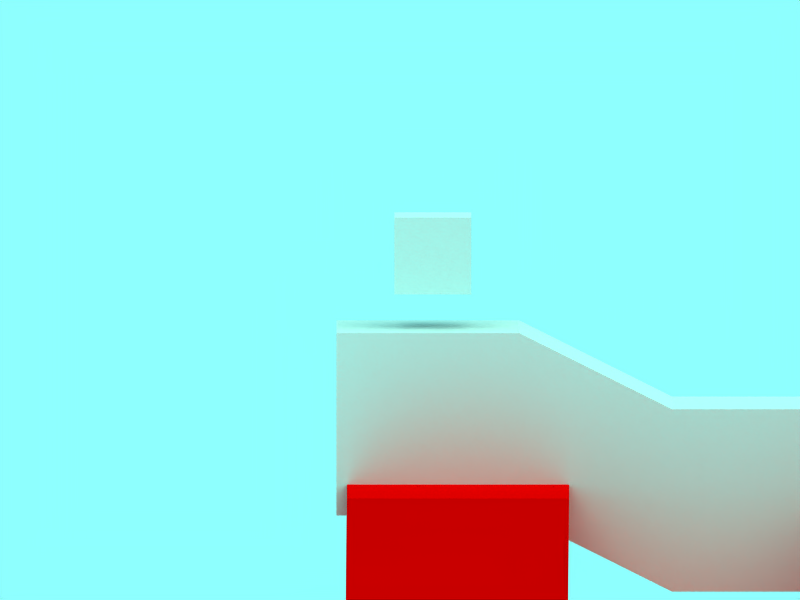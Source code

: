 # Source: 2Dexample.blend  (saved by Blender 2.73.0; exported with 4.5.12 LTS)
import bpy
from mathutils import Matrix  # noqa: F401  (used for matrix-valued properties, if any)

bpy.ops.wm.read_factory_settings(use_empty=True)
scene = bpy.context.scene
scene.name = 'Scene'

# ---- collections
col_collection_1 = bpy.data.collections.new('Collection 1'); scene.collection.children.link(col_collection_1)
col_collection_2 = bpy.data.collections.new('Collection 2'); scene.collection.children.link(col_collection_2)
col_collection_2.hide_render = True
col_collection_2.hide_viewport = True

# ---- materials (node trees are filled in below, after node groups)
mat_material_004 = bpy.data.materials.new('Material.004')
mat_material_004.alpha_threshold = 0.0
mat_material_004.use_transparent_shadow = False
mat_material_004.diffuse_color = (0.5827, 1.0, 0.0, 1.0)
mat_material_004.roughness = 0.5
mat_material_004.line_color = (0.0, 0.0, 0.0, 1.0)
mat_material_006 = bpy.data.materials.new('Material.006')
mat_material_006.alpha_threshold = 0.0
mat_material_006.use_transparent_shadow = False
mat_material_006.roughness = 0.5
mat_material_006.line_color = (0.0, 0.0, 0.0, 1.0)
mat_material_003 = bpy.data.materials.new('Material.003')
mat_material_003.alpha_threshold = 0.0
mat_material_003.use_transparent_shadow = False
mat_material_003.diffuse_color = (1.0, 0.0, 0.0, 1.0)
mat_material_003.roughness = 0.5
mat_material_003.line_color = (0.0, 0.0, 0.0, 1.0)
mat_material_002 = bpy.data.materials.new('Material.002')
mat_material_002.alpha_threshold = 0.0
mat_material_002.use_transparent_shadow = False
mat_material_002.diffuse_color = (0.6, 0.6, 0.0, 1.0)
mat_material_002.roughness = 0.5
mat_material_002.specular_intensity = 0.0
mat_material_002.line_color = (0.0, 0.0, 0.0, 1.0)
mat_material_001 = bpy.data.materials.new('Material.001')
mat_material_001.alpha_threshold = 0.0
mat_material_001.use_transparent_shadow = False
mat_material_001.roughness = 0.5
mat_material_001.line_color = (0.0, 0.0, 0.0, 1.0)
mat_material = bpy.data.materials.new('Material')
mat_material.alpha_threshold = 0.0
mat_material.use_transparent_shadow = False
mat_material.roughness = 0.5
mat_material.line_color = (0.0, 0.0, 0.0, 1.0)
mat_material_005 = bpy.data.materials.new('Material.005')
mat_material_005.alpha_threshold = 0.0
mat_material_005.use_transparent_shadow = False
mat_material_005.diffuse_color = (0.8, 0.8, 0.2942, 1.0)
mat_material_005.roughness = 0.5
mat_material_005.line_color = (0.0, 0.0, 0.0, 0.3552)

# ---- material node trees

# ---- world
world_world = bpy.data.worlds.new('World'); scene.world = world_world
world_world.color = (0.5559, 1.0, 1.0)
world_world.use_sun_shadow = False
world_world.sun_shadow_jitter_overblur = 0.0
world_world.cycles.sampling_method = 'MANUAL'
world_world.cycles.sample_map_resolution = 256

# ---- cameras
cam_camera = bpy.data.cameras.new('Camera')
cam_camera.type = 'ORTHO'
cam_camera.passepartout_alpha = 0.2
cam_camera.clip_end = 100.0
cam_camera.lens = 35.0
cam_camera.sensor_width = 32.0
cam_camera.sensor_height = 18.0
cam_camera.ortho_scale = 20.81
cam_camera.show_passepartout = False
cam_camera.show_safe_areas = True
cam_camera.dof.focus_distance = 0.0
cam_camera.dof.aperture_fstop = 128.0

# ---- lights
light_spot_001 = bpy.data.lights.new('Spot.001', 'SUN')
light_spot_001.color = (0.8284, 1.0, 1.0)
light_spot_001.transmission_factor = 0.0
light_spot_001.cutoff_distance = 30.0
light_spot_001.angle = 1.571
light_spot_001.energy = 0.3872
light_spot_001.shadow_buffer_clip_start = 1.001
light_spot_001.shadow_soft_size = 1.0
light_spot_001.shadow_cascade_max_distance = 1000.0
light_spot_001.cycles.use_multiple_importance_sampling = False
light_spot = bpy.data.lights.new('Spot', 'SUN')
light_spot.color = (1.0, 1.0, 0.6813)
light_spot.transmission_factor = 0.0
light_spot.cutoff_distance = 30.0
light_spot.angle = 1.571
light_spot.energy = 0.8774
light_spot.shadow_buffer_clip_start = 1.001
light_spot.shadow_soft_size = 1.0
light_spot.shadow_cascade_max_distance = 1000.0
light_spot.cycles.use_multiple_importance_sampling = False

# ---- meshes
me_cube_005 = bpy.data.meshes.new('Cube.005')
me_cube_005.from_pydata([(0.5365, 0.5365, -0.5365), (0.5365, -0.5365, -0.5365), (-0.5365, -0.5365, -0.5365), (-0.5365, 0.5365, -0.5365), (0.5365, 0.5365, 0.5365), (0.5365, -0.5365, 0.5365), (-0.5365, -0.5365, 0.5365), (-0.5365, 0.5365, 0.5365)], [], [(0, 1, 2, 3), (4, 7, 6, 5), (0, 4, 5, 1), (1, 5, 6, 2), (2, 6, 7, 3), (4, 0, 3, 7)])
me_cube_005.materials.append(mat_material_004)
me_cube_005.use_remesh_preserve_volume = False
me_cube_005.use_remesh_preserve_attributes = False
me_cube_005.use_mirror_vertex_groups = False
me_cube_005.update()
me_cube_007 = bpy.data.meshes.new('Cube.007')
me_cube_007.from_pydata([(-1.41, 25.5, -1.639), (1.41, 25.5, -1.639), (0.9023, 24.77, -1.639), (-0.9023, 24.77, -1.639), (0.9023, 24.77, -6.049), (-0.9023, 24.77, -6.049), (0.9023, 14.24, -6.049), (-0.9023, 14.24, -6.049), (1.399, 14.96, 0.5638), (-1.399, 14.96, 0.5638), (1.399, 10.94, 0.5638), (-1.399, 10.94, 0.5638), (-0.9184, 10.02, 0.08334), (0.9184, 10.02, 0.08334), (0.9184, 8.675, 0.08334), (-0.9184, 8.675, 0.08334), (0.5112, 7.928, -0.3239), (-0.5112, 7.928, -0.3239), (0.5112, 4.536, -0.3239), (-0.5112, 4.536, -0.3239), (-1.0, 4.536, 0.1649), (1.0, 4.536, 0.1649), (1.0, 2.671, 0.1649), (-1.0, 2.671, 0.1649), (-1.0, 1.0, 1.0), (-1.0, -1.0, 1.0), (1.0, -1.0, 1.0), (1.0, 1.0, 1.0)], [], [(1, 0, 3, 2), (7, 6, 4, 5), (11, 10, 8, 9), (12, 13, 10, 11), (15, 14, 13, 12), (17, 16, 14, 15), (19, 18, 16, 17), (23, 22, 21, 20), (24, 27, 22, 23), (27, 24, 25, 26)])
me_cube_007.materials.append(mat_material_006)
me_cube_007.use_remesh_preserve_volume = False
me_cube_007.use_remesh_preserve_attributes = False
me_cube_007.use_mirror_vertex_groups = False
me_cube_007.update()
me_cube_004 = bpy.data.meshes.new('Cube.004')
me_cube_004.from_pydata([(1.0, 1.0, -1.0), (1.0, -2.571, -1.0), (-1.0, -2.571, -1.0), (-1.0, 1.0, -1.0), (1.0, 1.0, 1.0), (1.0, -2.571, 1.0), (-1.0, -2.571, 1.0), (-1.0, 1.0, 1.0), (1.0, -2.571, -0.4), (1.0, 1.0, -0.4), (-1.0, -2.571, -0.4), (-1.0, 1.0, -0.4), (1.0, 5.866, -0.4), (-1.0, 5.866, -0.4), (-1.0, 5.866, -1.0), (1.0, 5.866, -1.0), (1.0, -0.8033, -1.0), (-1.0, -0.8033, -1.0), (1.0, -0.8033, 1.0), (-1.0, -0.8033, 1.0), (1.0, -0.8033, -0.4), (-1.0, -0.8033, -0.4), (1.0, 0.08034, -1.0), (-1.0, 0.08034, -1.0), (1.0, 0.08034, 1.0), (-1.0, 0.08034, 1.0), (1.0, 0.08034, -0.4), (-1.0, 0.08034, -0.4), (1.0, -1.82, -1.0), (-1.0, -1.82, -1.0), (1.0, -1.82, 1.0), (-1.0, -1.82, 1.0), (1.0, -1.82, -0.4), (-1.0, -1.82, -0.4), (-1.02, -1.814, 1.6), (0.9804, -1.814, 1.6), (-1.02, -2.566, 1.6), (0.9804, -2.566, 1.6), (-1.02, 0.0856, 1.6), (0.9804, 0.0856, 1.6), (-1.02, -0.798, 1.6), (0.9804, -0.798, 1.6)], [], [(1, 8, 10, 2), (8, 5, 6, 10), (4, 9, 11, 7), (11, 9, 12, 13), (3, 11, 13, 14), (9, 0, 15, 12), (0, 3, 14, 15), (12, 15, 14, 13), (0, 22, 23, 3), (22, 16, 17, 23), (7, 25, 24, 4), (22, 0, 9, 26), (26, 20, 16, 22), (4, 24, 26, 9), (24, 18, 20, 26), (21, 27, 23, 17), (27, 11, 3, 23), (19, 25, 27, 21), (25, 7, 11, 27), (16, 28, 29, 17), (28, 1, 2, 29), (19, 31, 30, 18), (20, 32, 28, 16), (32, 8, 1, 28), (18, 30, 32, 20), (30, 5, 8, 32), (10, 33, 29, 2), (33, 21, 17, 29), (6, 31, 33, 10), (31, 19, 21, 33), (30, 31, 34, 35), (31, 6, 36, 34), (5, 30, 35, 37), (24, 25, 38, 39), (25, 19, 40, 38), (18, 24, 39, 41), (19, 18, 41, 40), (6, 5, 37, 36), (34, 36, 37, 35), (38, 40, 41, 39)])
me_cube_004.materials.append(mat_material_003)
me_cube_004.use_remesh_preserve_volume = False
me_cube_004.use_remesh_preserve_attributes = False
me_cube_004.use_mirror_vertex_groups = False
me_cube_004.update()
me_cube_003 = bpy.data.meshes.new('Cube.003')
me_cube_003.from_pydata([(1.0, 1.0, -1.0), (1.0, -1.0, -1.0), (-1.0, -1.0, -1.0), (-1.0, 1.0, -1.0), (1.0, 1.0, 1.0), (1.0, -1.0, 1.0), (-1.0, -1.0, 1.0), (-1.0, 1.0, 1.0)], [], [(0, 1, 2, 3), (4, 7, 6, 5), (0, 4, 5, 1), (1, 5, 6, 2), (2, 6, 7, 3), (4, 0, 3, 7)])
me_cube_003.materials.append(mat_material_002)
me_cube_003.use_remesh_preserve_volume = False
me_cube_003.use_remesh_preserve_attributes = False
me_cube_003.use_mirror_vertex_groups = False
me_cube_003.update()
me_cube_002 = bpy.data.meshes.new('Cube.002')
me_cube_002.from_pydata([(1.0, 1.0, -1.0), (1.0, -1.0, -1.0), (-1.0, -1.0, -1.0), (-1.0, 1.0, -1.0), (1.0, 1.0, 1.0), (1.0, -1.0, 1.0), (-1.0, -1.0, 1.0), (-1.0, 1.0, 1.0), (-1.0, 2.671, -1.835), (-1.0, 2.671, 0.1649), (1.0, 2.671, -1.835), (1.0, 2.671, 0.1649), (1.0, 4.536, -1.835), (-1.0, 4.536, -1.835), (1.0, 4.536, 0.1649), (-1.0, 4.536, 0.1649), (-0.5112, 4.536, -0.3239), (-0.5112, 4.536, -1.346), (0.5112, 4.536, -0.3239), (0.5112, 4.536, -1.346), (-0.5112, 7.928, -1.346), (0.5112, 7.928, -1.346), (-0.5112, 7.928, -0.3239), (0.5112, 7.928, -0.3239), (-0.9184, 8.675, -1.753), (-0.9184, 8.675, 0.08334), (0.9184, 8.675, -1.753), (0.9184, 8.675, 0.08334), (0.9184, 10.02, -1.753), (-0.9184, 10.02, -1.753), (0.9184, 10.02, 0.08334), (-0.9184, 10.02, 0.08334), (-1.399, 10.94, 0.5638), (-1.399, 10.94, -2.234), (1.399, 10.94, 0.5638), (1.399, 10.94, -2.234), (-1.399, 14.96, -2.234), (1.399, 14.96, -2.234), (-1.399, 14.96, 0.5638), (1.399, 14.96, 0.5638), (0.9023, 11.65, -2.234), (0.9023, 14.24, -2.234), (-0.9023, 14.24, -2.234), (-0.9023, 11.65, -2.234), (0.9023, 11.65, -6.049), (-0.9023, 11.65, -6.049), (-0.9023, 14.24, -6.049), (0.9023, 14.24, -6.049), (1.41, 10.92, -7.575), (1.41, 14.97, -7.575), (-1.41, 14.97, -7.575), (-1.41, 10.92, -7.575), (-0.9023, 24.77, -6.049), (-1.41, 25.5, -7.575), (1.41, 25.5, -7.575), (0.9023, 24.77, -6.049), (-0.9023, 24.77, -1.639), (0.9023, 24.77, -1.639), (1.41, 25.5, -1.639), (-1.41, 25.5, -1.639)], [], [(0, 1, 2, 3), (0, 4, 5, 1), (1, 5, 6, 2), (2, 6, 7, 3), (3, 7, 9, 8), (4, 0, 10, 11), (0, 3, 8, 10), (10, 8, 13, 12), (11, 10, 12, 14), (8, 9, 15, 13), (13, 15, 16, 17), (14, 12, 19, 18), (15, 14, 18, 16), (12, 13, 17, 19), (19, 17, 20, 21), (18, 19, 21, 23), (17, 16, 22, 20), (20, 22, 25, 24), (23, 21, 26, 27), (21, 20, 24, 26), (26, 24, 29, 28), (27, 26, 28, 30), (24, 25, 31, 29), (29, 31, 32, 33), (30, 28, 35, 34), (28, 29, 33, 35), (34, 35, 37, 39), (33, 32, 38, 36), (39, 37, 36, 38), (37, 35, 40, 41), (36, 37, 41, 42), (33, 36, 42, 43), (35, 33, 43, 40), (40, 43, 45, 44), (43, 42, 46, 45), (42, 41, 47, 46), (41, 40, 44, 47), (47, 44, 48, 49), (45, 46, 50, 51), (44, 45, 51, 48), (48, 51, 50, 49), (50, 46, 52, 53), (49, 50, 53, 54), (47, 49, 54, 55), (52, 55, 57, 56), (55, 54, 58, 57), (54, 53, 59, 58), (53, 52, 56, 59)])
me_cube_002.materials.append(mat_material_001)
me_cube_002.use_remesh_preserve_volume = False
me_cube_002.use_remesh_preserve_attributes = False
me_cube_002.use_mirror_vertex_groups = False
me_cube_002.update()
me_cube = bpy.data.meshes.new('Cube')
me_cube.from_pydata([(1.0, 1.0, -1.0), (1.0, -1.0, -1.0), (-1.0, -1.0, -1.0), (-1.0, 1.0, -1.0), (1.0, 1.0, 1.0), (1.0, -1.0, 1.0), (-1.0, -1.0, 1.0), (-1.0, 1.0, 1.0)], [], [(0, 1, 2, 3), (4, 7, 6, 5), (0, 4, 5, 1), (1, 5, 6, 2), (2, 6, 7, 3), (4, 0, 3, 7)])
me_cube.materials.append(mat_material)
me_cube.use_remesh_preserve_volume = False
me_cube.use_remesh_preserve_attributes = False
me_cube.use_mirror_vertex_groups = False
me_cube.update()
me_cube_006 = bpy.data.meshes.new('Cube.006')
me_cube_006.from_pydata([(1.367, 1.367, -1.371), (1.367, -1.367, -1.371), (-1.367, -1.367, -1.371), (-1.367, 1.367, -1.371), (1.367, 1.367, 1.364), (1.367, -1.367, 1.364), (-1.367, -1.367, 1.364), (-1.367, 1.367, 1.364), (1.367, 5.561e-09, -1.817), (1.788e-07, 1.367, -1.371), (1.367, 1.814, -0.003459), (-1.788e-07, -1.367, -1.371), (1.367, -1.814, -0.003459), (-1.367, 5.59e-07, -1.817), (-1.367, -1.814, -0.003459), (-1.367, 1.814, -0.003459), (1.367, -1.022e-06, 1.81), (2.98e-07, 1.367, 1.364), (-7.749e-07, -1.367, 1.364), (-1.367, 4.009e-07, 1.81), (0.0, 3.218e-07, -1.817), (-2.384e-07, -3.107e-07, 1.81), (1.367, -5.084e-07, -0.003459), (-4.768e-07, -1.814, -0.003459), (-1.367, 4.8e-07, -0.003459), (2.384e-07, 1.814, -0.003459)], [], [(8, 1, 11, 20), (0, 8, 20, 9), (20, 11, 2, 13), (9, 20, 13, 3), (17, 7, 19, 21), (4, 17, 21, 16), (21, 19, 6, 18), (16, 21, 18, 5), (10, 4, 16, 22), (0, 10, 22, 8), (22, 16, 5, 12), (8, 22, 12, 1), (12, 5, 18, 23), (1, 12, 23, 11), (23, 18, 6, 14), (11, 23, 14, 2), (14, 6, 19, 24), (2, 14, 24, 13), (24, 19, 7, 15), (13, 24, 15, 3), (10, 0, 9, 25), (4, 10, 25, 17), (25, 9, 3, 15), (17, 25, 15, 7)])
me_cube_006.materials.append(mat_material_005)
me_cube_006.use_remesh_preserve_volume = False
me_cube_006.use_remesh_preserve_attributes = False
me_cube_006.use_mirror_vertex_groups = False
me_cube_006.update()

# ---- objects
ob_cube_010 = bpy.data.objects.new('Cube.010', me_cube_005)
ob_cube_009 = bpy.data.objects.new('Cube.009', me_cube_005)
ob_cube_008 = bpy.data.objects.new('Cube.008', me_cube_005)
ob_cube_007 = bpy.data.objects.new('Cube.007', me_cube_005)
ob_floors = bpy.data.objects.new('Floors', me_cube_007)
ob_cube_005 = bpy.data.objects.new('Cube.005', me_cube_005)
ob_cube_004 = bpy.data.objects.new('Cube.004', me_cube_005)
ob_cube_003 = bpy.data.objects.new('Cube.003', me_cube_004)
ob_cube_002 = bpy.data.objects.new('Cube.002', me_cube_003)
ob_walls = bpy.data.objects.new('Walls', me_cube_002)
ob_lamp_001 = bpy.data.objects.new('Lamp.001', light_spot_001)
ob_cube = bpy.data.objects.new('Cube', me_cube)
ob_camera = bpy.data.objects.new('Camera', cam_camera)
ob_lamp = bpy.data.objects.new('Lamp', light_spot)
ob_destroy = bpy.data.objects.new('Destroy', me_cube_006)

# ---- transforms, parenting, visibility, modifiers, constraints
ob_cube_010.location = (0.04278, 57.67, -10.92)
ob_cube_010.lock_rotations_4d = False
ob_cube_010.empty_display_type = 'ARROWS'
ob_cube_010.lineart.crease_threshold = 0.0
ob_cube_009.location = (0.04278, 53.68, -10.92)
ob_cube_009.lock_rotations_4d = False
ob_cube_009.empty_display_type = 'ARROWS'
ob_cube_009.lineart.crease_threshold = 0.0
ob_cube_008.location = (0.04278, 16.44, 2.366)
ob_cube_008.lock_rotations_4d = False
ob_cube_008.empty_display_type = 'ARROWS'
ob_cube_008.lineart.crease_threshold = 0.0
ob_cube_007.location = (0.04278, 46.0, -10.92)
ob_cube_007.lock_rotations_4d = False
ob_cube_007.empty_display_type = 'ARROWS'
ob_cube_007.lineart.crease_threshold = 0.0
ob_floors.location = (0.04278, -0.1291, 2.392)
ob_floors.scale = (2.377, 2.377, 2.377)
ob_floors.lock_rotations_4d = False
ob_floors.empty_display_type = 'ARROWS'
ob_floors.lineart.crease_threshold = 0.0
ob_cube_005.location = (0.04278, 50.0, -10.92)
ob_cube_005.lock_rotations_4d = False
ob_cube_005.empty_display_type = 'ARROWS'
ob_cube_005.lineart.crease_threshold = 0.0
ob_cube_004.location = (0.04278, 14.87, 2.366)
ob_cube_004.lock_rotations_4d = False
ob_cube_004.empty_display_type = 'ARROWS'
ob_cube_004.lineart.crease_threshold = 0.0
ob_cube_003.location = (0.04276, 17.46, -11.46)
ob_cube_003.scale = (7.673, 7.673, 7.673)
ob_cube_003.lock_rotations_4d = False
ob_cube_003.empty_display_type = 'ARROWS'
ob_cube_003.lineart.crease_threshold = 0.0
ob_cube_002.location = (0.04275, 40.47, -12.8)
ob_cube_002.scale = (1.0, 1.433, 1.0)
ob_cube_002.lock_rotations_4d = False
ob_cube_002.empty_display_type = 'ARROWS'
ob_cube_002.lineart.crease_threshold = 0.0
ob_walls.location = (0.04278, -0.1291, 2.392)
ob_walls.scale = (2.377, 2.377, 2.377)
ob_walls.lock_rotations_4d = False
ob_walls.empty_display_type = 'ARROWS'
ob_walls.lineart.crease_threshold = 0.0
ob_lamp_001.location = (4.076, 1.005, 5.904)
ob_lamp_001.rotation_euler = (0.6503, 0.05522, 1.866)
ob_lamp_001.lock_rotations_4d = False
ob_lamp_001.empty_display_type = 'ARROWS'
ob_lamp_001.color = (0.0, 0.0, 0.0, 0.0)
ob_lamp_001.lineart.crease_threshold = 0.0
ob_cube.location = (0.0, 0.0, 6.68)
ob_cube.lock_rotations_4d = False
ob_cube.empty_display_type = 'ARROWS'
ob_cube.color = (0.0, 0.0, 0.0, 1.0)
ob_cube.lineart.crease_threshold = 0.0
ob_camera.parent = ob_cube
ob_camera.matrix_parent_inverse = Matrix(((1.0, 0.0, 0.0, -1.0), (0.0, 1.0, 0.0, -1.0), (0.0, 0.0, 1.0, -5.289), (0.0, 0.0, 0.0, 1.0)))
ob_camera.location = (12.56, 0.148, 4.881)
ob_camera.rotation_euler = (1.501, -1.044e-05, 1.571)
ob_camera.lock_rotations_4d = False
ob_camera.empty_display_type = 'ARROWS'
ob_camera.color = (0.0, 0.0, 0.0, 0.0)
ob_camera.display_type = 'WIRE'
ob_camera.lineart.crease_threshold = 0.0
ob_lamp.location = (4.076, 1.005, 5.904)
ob_lamp.rotation_euler = (0.6503, 0.05522, 1.866)
ob_lamp.lock_rotations_4d = False
ob_lamp.empty_display_type = 'ARROWS'
ob_lamp.color = (0.0, 0.0, 0.0, 0.0)
ob_lamp.lineart.crease_threshold = 0.0
ob_destroy.location = (0.0, 0.0, 6.68)
ob_destroy.lock_rotations_4d = False
ob_destroy.empty_display_type = 'ARROWS'
ob_destroy.color = (0.0, 0.0, 0.0, 1.0)
ob_destroy.lineart.crease_threshold = 0.0

# ---- collection membership
col_collection_1.objects.link(ob_cube_010)
col_collection_1.objects.link(ob_cube_009)
col_collection_1.objects.link(ob_cube_008)
col_collection_1.objects.link(ob_cube_007)
col_collection_1.objects.link(ob_floors)
col_collection_1.objects.link(ob_cube_005)
col_collection_1.objects.link(ob_cube_004)
col_collection_1.objects.link(ob_cube_003)
col_collection_1.objects.link(ob_cube_002)
col_collection_1.objects.link(ob_walls)
col_collection_1.objects.link(ob_lamp_001)
col_collection_1.objects.link(ob_cube)
col_collection_1.objects.link(ob_camera)
col_collection_1.objects.link(ob_lamp)
col_collection_2.objects.link(ob_destroy)

# ---- scene / render settings (as saved in the file)
scene.camera = ob_camera
scene.frame_start = 1; scene.frame_end = 250; scene.frame_set(1)
scene.render.engine = 'BLENDER_EEVEE_NEXT'
scene.render.image_settings.file_format = 'JPEG'
scene.render.image_settings.color_mode = 'RGB'
scene.render.image_settings.compression = 90
scene.render.resolution_x = 800
scene.render.resolution_y = 600
scene.render.pixel_aspect_x = 100.0
scene.render.pixel_aspect_y = 100.0
scene.render.fps = 25
scene.render.dither_intensity = 0.0
scene.render.use_compositing = False
scene.render.use_sequencer = False
scene.render.bake_margin = 2
scene.render.bake_bias = 0.0
scene.render.use_stamp_time = False
scene.render.use_stamp_date = False
scene.render.use_stamp_frame = False
scene.render.use_stamp_camera = False
scene.render.use_stamp_scene = False
scene.render.use_stamp_filename = False
scene.render.use_stamp_render_time = False
scene.render.stamp_font_size = 0
scene.cycles.use_denoising = False
scene.cycles.samples = 10
scene.cycles.sampling_pattern = 'TABULATED_SOBOL'
scene.cycles.light_sampling_threshold = 0.0
scene.cycles.use_adaptive_sampling = False
scene.cycles.use_light_tree = False
scene.cycles.blur_glossy = 0.0
scene.cycles.volume_bounces = 1
scene.cycles.pixel_filter_type = 'GAUSSIAN'
scene.cycles.sample_clamp_indirect = 0.0
scene.view_settings.view_transform = 'Raw'
bpy.context.view_layer.update()
